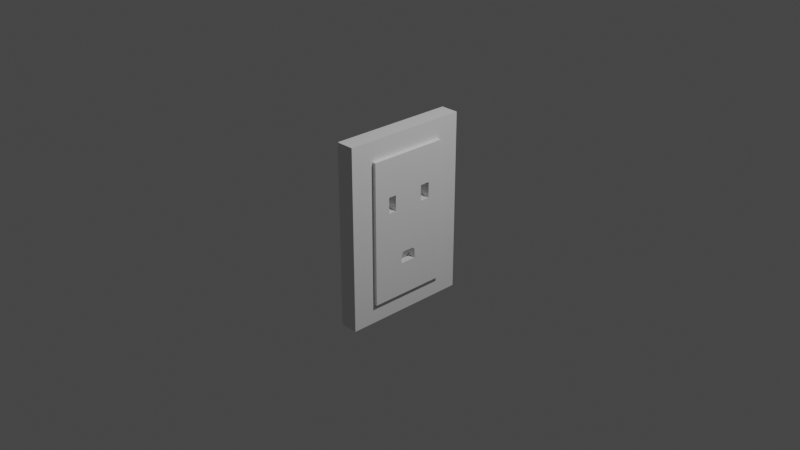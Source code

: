 # Source: SOCKET.blend  (saved by Blender 3.5.10; exported with 4.5.12 LTS)
import bpy
from mathutils import Matrix  # noqa: F401  (used for matrix-valued properties, if any)

bpy.ops.wm.read_factory_settings(use_empty=True)
scene = bpy.context.scene
scene.name = 'Scene'

# ---- collections
col_collection = bpy.data.collections.new('Collection'); scene.collection.children.link(col_collection)

# ---- materials (node trees are filled in below, after node groups)
mat_material = bpy.data.materials.new('Material')
mat_material.alpha_threshold = 0.0
mat_material.use_transparent_shadow = False
mat_material.roughness = 0.5
mat_material.line_color = (0.0, 0.0, 0.0, 1.0)

# ---- material node trees
mat_material.use_nodes = True; mat_material.node_tree.nodes.clear()
_N = mat_material.node_tree.nodes; _L = mat_material.node_tree.links
n0 = _N.new('ShaderNodeOutputMaterial'); n0.name = 'Material Output'; n0.location = (300, 300)
n1 = _N.new('ShaderNodeBsdfPrincipled'); n1.name = 'Principled BSDF'; n1.location = (10, 300)
n1.distribution = 'GGX'
n1.subsurface_method = 'RANDOM_WALK_SKIN'
n1.inputs[3].default_value = 1.45
n1.inputs[27].default_value = (0.0, 0.0, 0.0, 1.0)
n1.inputs[28].default_value = 1.0
_L.new(n1.outputs[0], n0.inputs[0])
n0.is_active_output = True

# ---- world
world_world = bpy.data.worlds.new('World'); scene.world = world_world
world_world.use_nodes = True; world_world.node_tree.nodes.clear()
_N = world_world.node_tree.nodes; _L = world_world.node_tree.links
n0 = _N.new('ShaderNodeOutputWorld'); n0.name = 'World Output'; n0.location = (300, 300)
n1 = _N.new('ShaderNodeBackground'); n1.name = 'Background'; n1.location = (10, 300)
n1.inputs[0].default_value = (0.05088, 0.05088, 0.05088, 1.0)
_L.new(n1.outputs[0], n0.inputs[0])
n0.is_active_output = True
world_world.color = (0.05088, 0.05088, 0.05088)
world_world.use_sun_shadow = False
world_world.sun_shadow_jitter_overblur = 0.0

# ---- cameras
cam_camera = bpy.data.cameras.new('Camera')
cam_camera.clip_end = 100.0
cam_camera.ortho_scale = 7.314

# ---- lights
light_light = bpy.data.lights.new('Light', 'POINT')
light_light.transmission_factor = 0.0
light_light.energy = 1000.0
light_light.shadow_soft_size = 0.1
light_light.shadow_maximum_resolution = 0.006
light_light.use_absolute_resolution = True

# ---- meshes
me_cube = bpy.data.meshes.new('Cube')
me_cube.from_pydata([(1.0, 0.6312, 0.7819), (1.0, 0.6312, -0.7819), (1.0, -0.6312, 0.7819), (1.0, -0.6312, -0.7819), (-1.0, 1.0, 1.0), (-1.0, 1.0, -1.0), (-1.0, -1.0, 1.0), (-1.0, -1.0, -1.0), (1.0, 1.0, 1.0), (1.0, 1.0, -1.0), (1.0, -1.0, 1.0), (1.0, -1.0, -1.0), (1.4, 0.6312, 0.7819), (1.4, 0.6312, -0.7819), (1.4, -0.6312, 0.7819), (1.4, -0.6312, -0.7819), (1.4, 0.3941, 0.3685), (1.4, -0.3795, 0.3655), (1.4, 0.3941, 0.1943), (1.4, -0.3795, 0.1922), (1.4, -0.6312, 0.1895), (1.4, -0.2516, 0.3655), (1.4, -0.2516, 0.1913), (1.4, 0.2371, 0.3685), (-0.6, -0.2516, 0.3655), (-0.6, -0.3795, 0.3655), (-0.6, -0.3795, 0.1973), (-0.6, -0.2516, 0.1973), (-0.6, 0.3941, 0.3685), (-0.6, 0.3941, 0.1943), (-0.6, 0.2371, 0.3685), (-0.6, 0.2371, 0.1943), (1.4, 0.2384, 0.1943), (1.4, -0.6312, 0.3655), (1.4, 0.6312, 0.1918), (1.4, 0.6312, 0.3682), (1.4, -0.6312, -0.2895), (1.4, 0.6312, -0.2895), (1.4, -0.6312, -0.4297), (1.4, 0.6312, -0.4297), (1.4, -0.1388, -0.4228), (1.4, 0.1199, -0.4228), (1.4, -0.1457, -0.2895), (1.4, -0.1457, -0.4297), (1.4, 0.1269, -0.2895), (1.4, 0.1269, -0.4297), (0.555, -0.1388, -0.4228), (0.555, 0.1199, -0.4228), (1.4, -0.1388, -0.3532), (1.4, -0.08199, -0.2964), (1.4, -0.1457, -0.2895), (1.4, -0.1345, -0.3315), (1.4, -0.1222, -0.313), (1.4, -0.1037, -0.3007), (0.555, -0.08199, -0.2964), (0.555, -0.1388, -0.3532), (0.555, -0.1037, -0.3007), (0.555, -0.1222, -0.313), (0.555, -0.1345, -0.3315), (1.4, 0.07291, -0.2964), (1.4, 0.1199, -0.3434), (1.4, 0.1268, -0.2895), (1.4, 0.09091, -0.3), (1.4, 0.1062, -0.3102), (1.4, 0.1164, -0.3254), (0.555, 0.1199, -0.3434), (0.555, 0.07291, -0.2964), (0.555, 0.1164, -0.3254), (0.555, 0.1062, -0.3102), (0.555, 0.09091, -0.3)], [], [(2, 0, 8, 10), (1, 13, 15, 3), (10, 8, 4, 6), (19, 22, 27, 26), (32, 31, 30, 23), (29, 28, 30, 31), (2, 14, 12, 0), (27, 24, 25, 26), (21, 17, 25, 24), (22, 21, 24, 27), (17, 19, 26, 25), (18, 29, 31, 32), (18, 16, 28, 29), (1, 3, 11, 9), (9, 11, 7, 5), (23, 30, 28, 16), (22, 32, 23, 21), (20, 19, 17, 33), (6, 4, 5, 7), (18, 34, 35, 16), (21, 23, 16, 35, 12, 14, 33, 17), (20, 36, 42, 44, 37, 34, 18, 32, 22, 19), (20, 33, 14, 2, 3, 15, 38, 36), (13, 1, 0, 12, 35, 34, 37, 39), (8, 0, 1, 9), (9, 5, 4, 8), (10, 6, 7, 11), (11, 3, 2, 10), (37, 44, 45, 39), (39, 45, 43, 38, 15, 13), (43, 42, 36, 38), (59, 49, 54, 66), (47, 65, 67, 68, 69, 66, 54, 56, 57, 58, 55, 46), (40, 48, 50, 42, 43), (41, 40, 43, 45), (50, 49, 59, 61, 44, 42), (40, 41, 47, 46), (41, 60, 65, 47), (48, 51, 50), (51, 52, 50), (52, 53, 50), (53, 49, 50), (48, 55, 58, 51), (51, 58, 57, 52), (52, 57, 56, 53), (53, 56, 54, 49), (48, 40, 46, 55), (59, 62, 61), (62, 63, 61), (63, 64, 61), (64, 60, 61), (59, 66, 69, 62), (62, 69, 68, 63), (63, 68, 67, 64), (64, 67, 65, 60), (61, 60, 41, 45, 44)])
_uv = me_cube.uv_layers.new(name='UVMap')
_uv.uv.foreach_set('vector', [0.5789, 0.7039, 0.5789, 0.5461, 0.625, 0.5, 0.625, 0.75, 0.4211, 0.5461, 0.4211, 0.5461, 0.4211, 0.7039, 0.4211, 0.7039, 0.625, 0.75, 0.625, 0.5, 0.625, 0.25, 0.625, 1.0, 0.472, 0.6975, 0.472, 0.6314, 0.472, 0.6314, 0.472, 0.6975, 0.4724, 0.6001, 0.0, 0.0, 0.4882, 0.6184, 0.4882, 0.6184, 0.4724, 0.5527, 0.4882, 0.5527, 0.4882, 0.6184, 0.0, 0.0, 0.5789, 0.7039, 0.5789, 0.7039, 0.5789, 0.5461, 0.5789, 0.5461, 0.472, 0.6314, 0.4885, 0.6314, 0.4885, 0.6975, 0.472, 0.6975, 0.4885, 0.6314, 0.4885, 0.6975, 0.4885, 0.6975, 0.4885, 0.6314, 0.472, 0.6314, 0.4885, 0.6314, 0.4885, 0.6314, 0.472, 0.6314, 0.4885, 0.6975, 0.472, 0.6975, 0.472, 0.6975, 0.4885, 0.6975, 0.4724, 0.5527, 0.4724, 0.5527, 0.0, 0.0, 0.4724, 0.6001, 0.4724, 0.5527, 0.4882, 0.5527, 0.4882, 0.5527, 0.4724, 0.5527, 0.4211, 0.5461, 0.4211, 0.7039, 0.375, 0.75, 0.375, 0.5, 0.375, 0.5, 0.375, 0.75, 0.375, 1.0, 0.375, 0.25, 0.4882, 0.6184, 0.4882, 0.6184, 0.4882, 0.5527, 0.4882, 0.5527, 0.472, 0.6314, 0.4724, 0.6001, 0.4882, 0.6184, 0.4885, 0.6314, 0.0, 0.0, 0.472, 0.6975, 0.4885, 0.6975, 0.0, 0.0, 0.625, 1.0, 0.625, 0.25, 0.375, 0.25, 0.375, 1.0, 0.4724, 0.5527, 0.0, 0.0, 0.0, 0.0, 0.4882, 0.5527, 0.4885, 0.6314, 0.4882, 0.6184, 0.4882, 0.5527, 0.0, 0.0, 0.5789, 0.5461, 0.5789, 0.7039, 0.0, 0.0, 0.4885, 0.6975, 0.0, 0.0, 0.2076, 0.3471, 0.2078, 0.3174, 0.2079, 0.3007, 0.2081, 0.2699, 0.0, 0.0, 0.4724, 0.5527, 0.4724, 0.6001, 0.472, 0.6314, 0.472, 0.6975, 0.0, 0.0, 0.0, 0.0, 0.5789, 0.7039, 0.5789, 0.7039, 0.4211, 0.7039, 0.4211, 0.7039, 0.2684, 0.4486, 0.2076, 0.3471, 0.4211, 0.5461, 0.4211, 0.5461, 0.5789, 0.5461, 0.5789, 0.5461, 0.0, 0.0, 0.0, 0.0, 0.2081, 0.2699, 0.2688, 0.3485, 0.625, 0.5, 0.5789, 0.5461, 0.4211, 0.5461, 0.375, 0.5, 0.375, 0.5, 0.375, 0.25, 0.625, 0.25, 0.625, 0.5, 0.625, 0.75, 0.625, 1.0, 0.375, 1.0, 0.375, 0.75, 0.375, 0.75, 0.4211, 0.7039, 0.5789, 0.7039, 0.625, 0.75, 0.2081, 0.2699, 0.2079, 0.3007, 0.2686, 0.3885, 0.2688, 0.3485, 0.2688, 0.3485, 0.2686, 0.3885, 0.2685, 0.4102, 0.2684, 0.4486, 0.4211, 0.7039, 0.4211, 0.5461, 0.2685, 0.4102, 0.2078, 0.3174, 0.2076, 0.3471, 0.2684, 0.4486, 0.2109, 0.3084, 0.2108, 0.318, 0.2108, 0.318, 0.2109, 0.3084, 0.2656, 0.3847, 0.2313, 0.335, 0.2235, 0.3238, 0.2129, 0.3087, 0.2114, 0.3081, 0.2109, 0.3084, 0.2108, 0.318, 0.2115, 0.3203, 0.2132, 0.3248, 0.226, 0.3446, 0.2354, 0.3591, 0.2655, 0.4051, 0.2655, 0.4051, 0.2354, 0.3591, 0.2078, 0.3174, 0.2078, 0.3174, 0.2685, 0.4102, 0.2656, 0.3847, 0.2655, 0.4051, 0.2685, 0.4102, 0.2686, 0.3885, 0.2078, 0.3174, 0.2108, 0.318, 0.2109, 0.3084, 0.2079, 0.3008, 0.2079, 0.3007, 0.2078, 0.3174, 0.2655, 0.4051, 0.2656, 0.3847, 0.2656, 0.3847, 0.2655, 0.4051, 0.2656, 0.3847, 0.2313, 0.335, 0.2313, 0.335, 0.2656, 0.3847, 0.2354, 0.3591, 0.226, 0.3447, 0.2078, 0.3174, 0.226, 0.3447, 0.218, 0.3325, 0.2078, 0.3174, 0.218, 0.3325, 0.2127, 0.3244, 0.2078, 0.3174, 0.2127, 0.3244, 0.2108, 0.3215, 0.2078, 0.3174, 0.2354, 0.3591, 0.2354, 0.3591, 0.226, 0.3446, 0.226, 0.3447, 0.226, 0.3447, 0.226, 0.3446, 0.2132, 0.3248, 0.2108, 0.3215, 0.2108, 0.3215, 0.2132, 0.3248, 0.2115, 0.3203, 0.2108, 0.3193, 0.2108, 0.3193, 0.2115, 0.3203, 0.2108, 0.318, 0.2108, 0.318, 0.2354, 0.3591, 0.2655, 0.4051, 0.2655, 0.4051, 0.2354, 0.3591, 0.2109, 0.3084, 0.2109, 0.3073, 0.2079, 0.3008, 0.2109, 0.3073, 0.2109, 0.3064, 0.2079, 0.3008, 0.2109, 0.3064, 0.2109, 0.3057, 0.2079, 0.3008, 0.2109, 0.3057, 0.2109, 0.3055, 0.2079, 0.3008, 0.2109, 0.3084, 0.2109, 0.3084, 0.2114, 0.3081, 0.2109, 0.3073, 0.2109, 0.3073, 0.2114, 0.3081, 0.2129, 0.3087, 0.2109, 0.3055, 0.2109, 0.3055, 0.2129, 0.3087, 0.2235, 0.3238, 0.2235, 0.3237, 0.2235, 0.3237, 0.2235, 0.3238, 0.2313, 0.335, 0.2313, 0.335, 0.2079, 0.3008, 0.2313, 0.335, 0.2656, 0.3847, 0.2686, 0.3885, 0.2079, 0.3007])
me_cube.materials.append(mat_material)
me_cube.use_mirror_vertex_groups = False
me_cube.update()

# ---- objects
ob_cube = bpy.data.objects.new('Cube', me_cube)
ob_light = bpy.data.objects.new('Light', light_light)
ob_camera = bpy.data.objects.new('Camera', cam_camera)

# ---- transforms, parenting, visibility, modifiers, constraints
ob_cube.location = (0.0, 0.0, 0.0)
ob_cube.scale = (0.1, 0.7, 1.0)
ob_cube.lock_rotations_4d = False
ob_cube.empty_display_type = 'ARROWS'
ob_cube.lineart.crease_threshold = 0.0
ob_light.location = (4.076, 1.005, 5.904)
ob_light.rotation_euler = (0.6503, 0.05522, 1.866)
ob_light.lock_rotations_4d = False
ob_light.empty_display_type = 'ARROWS'
ob_light.color = (0.0, 0.0, 0.0, 0.0)
ob_light.lineart.crease_threshold = 0.0
ob_camera.location = (7.359, -6.926, 4.958)
ob_camera.rotation_euler = (1.109, 0.0, 0.8149)
ob_camera.lock_rotations_4d = False
ob_camera.empty_display_type = 'ARROWS'
ob_camera.color = (0.0, 0.0, 0.0, 0.0)
ob_camera.display_type = 'WIRE'
ob_camera.lineart.crease_threshold = 0.0

# ---- collection membership
col_collection.objects.link(ob_cube)
col_collection.objects.link(ob_light)
col_collection.objects.link(ob_camera)

# ---- scene / render settings (as saved in the file)
scene.camera = ob_camera
scene.frame_start = 1; scene.frame_end = 250; scene.frame_set(0)
scene.render.engine = 'BLENDER_EEVEE_NEXT'
scene.cycles.sampling_pattern = 'TABULATED_SOBOL'
scene.view_settings.view_transform = 'Filmic'
bpy.context.view_layer.update()
